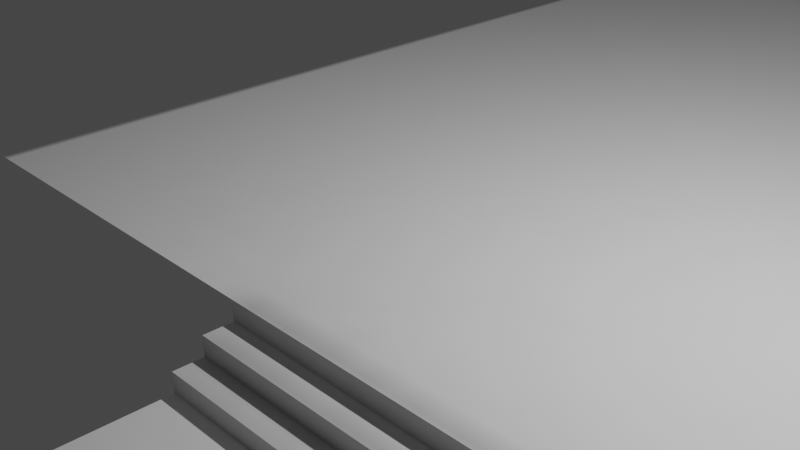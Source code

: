 # Source: road.blend  (saved by Blender 2.83.13; exported with 4.5.12 LTS)
import bpy
from mathutils import Matrix  # noqa: F401  (used for matrix-valued properties, if any)

bpy.ops.wm.read_factory_settings(use_empty=True)
scene = bpy.context.scene
scene.name = 'Scene'

# ---- collections
col_collection = bpy.data.collections.new('Collection'); scene.collection.children.link(col_collection)

# ---- images (referenced by path relative to the original .blend; pixels are not part of the script)
import os
ASSET_DIR = os.environ.get("B2B_ASSET_DIR", "")  # directory of the original .blend (textures are referenced by path, not embedded)
HERE = os.path.dirname(os.path.abspath(__file__))  # packed textures are extracted next to this script under _unpacked/

def load_image(name, relpath, width, height, colorspace="sRGB"):
    """Load a texture the original file referenced (path relative to the .blend, or extracted next to this script)."""
    p = next((c for c in (os.path.join(HERE, relpath), os.path.join(ASSET_DIR, relpath)) if relpath and os.path.exists(c)), "")
    if p:
        img = bpy.data.images.load(p, check_existing=True)
        img.name = name
    else:  # same state as the original file: an image datablock whose file is absent (Cycles renders it pink)
        img = bpy.data.images.new(name, width, height)
        img.source = "FILE"
        img.filepath = "//" + (relpath or name)
    img.colorspace_settings.name = colorspace
    return img
img_untitled = load_image('Untitled', '_unpacked/Untitled.62ad6fca.png', 1024, 1024, 'sRGB')

# ---- materials (node trees are filled in below, after node groups)
mat_material_001 = bpy.data.materials.new('Material.001')

# ---- material node trees
mat_material_001.use_nodes = True; mat_material_001.node_tree.nodes.clear()
_N = mat_material_001.node_tree.nodes; _L = mat_material_001.node_tree.links
n0 = _N.new('ShaderNodeBsdfPrincipled'); n0.name = 'Principled BSDF'; n0.location = (10, 300)
n0.distribution = 'GGX'
n0.subsurface_method = 'BURLEY'
n0.inputs[3].default_value = 1.45
n0.inputs[27].default_value = (0.0, 0.0, 0.0, 1.0)
n0.inputs[28].default_value = 1.0
n1 = _N.new('ShaderNodeOutputMaterial'); n1.name = 'Material Output'; n1.location = (300, 300)
n2 = _N.new('ShaderNodeTexImage'); n2.name = 'Image Texture'; n2.location = (-280, 260)
n2.image = img_untitled
_L.new(n0.outputs[0], n1.inputs[0])
_L.new(n2.outputs[0], n0.inputs[0])
n1.is_active_output = True

# ---- world
world_world = bpy.data.worlds.new('World'); scene.world = world_world
world_world.use_nodes = True; world_world.node_tree.nodes.clear()
_N = world_world.node_tree.nodes; _L = world_world.node_tree.links
n0 = _N.new('ShaderNodeOutputWorld'); n0.name = 'World Output'; n0.location = (300, 300)
n1 = _N.new('ShaderNodeBackground'); n1.name = 'Background'; n1.location = (10, 300)
n1.inputs[0].default_value = (0.05088, 0.05088, 0.05088, 1.0)
_L.new(n1.outputs[0], n0.inputs[0])
n0.is_active_output = True
world_world.color = (0.05088, 0.05088, 0.05088)
world_world.use_sun_shadow = False
world_world.sun_shadow_jitter_overblur = 0.0

# ---- cameras
cam_camera = bpy.data.cameras.new('Camera')
cam_camera.clip_end = 100.0
cam_camera.ortho_scale = 7.314

# ---- lights
light_light = bpy.data.lights.new('Light', 'POINT')
light_light.transmission_factor = 0.0
light_light.energy = 1000.0
light_light.shadow_soft_size = 0.1
light_light.shadow_maximum_resolution = 0.006
light_light.use_absolute_resolution = True

# ---- meshes
me_plane_002 = bpy.data.meshes.new('Plane.002')
me_plane_002.from_pydata([(9.648, -2.184, -1.94e-06), (-4.282, 257.8, -1.94e-06), (9.649, 257.8, -1.94e-06), (-4.287, -2.184, -1.94e-06), (0.1526, -2.184, -1.94e-06), (0.1526, -2.184, -1.94e-06), (9.648, -2.184, -0.225), (0.1696, -2.184, -0.225), (9.648, -2.184, -1.94e-06), (9.648, -2.519, -0.225), (0.1696, -2.184, -0.225), (9.648, -2.184, -0.225), (0.1696, -2.519, -0.225), (9.648, -2.854, -0.45), (0.1696, -2.519, -0.45), (9.648, -2.519, -0.45), (0.1696, -2.854, -0.45), (9.648, -8.675, -0.675), (0.1696, -2.854, -0.675), (9.648, -2.854, -0.675), (0.1696, -8.675, -0.675), (0.1696, -8.675, -0.675), (9.648, -8.675, -0.9), (0.1696, -8.675, -0.9), (9.648, -8.675, -0.675), (9.648, -9.01, -0.9), (0.1696, -8.675, -0.9), (9.648, -8.675, -0.9), (0.1696, -9.01, -0.9), (0.1696, -9.01, -0.9), (9.648, -9.01, -1.125), (0.1696, -9.01, -1.125), (9.648, -9.01, -0.9), (9.648, -9.345, -1.125), (0.1696, -9.01, -1.125), (9.648, -9.01, -1.125), (0.1696, -9.345, -1.125), (0.1696, -9.345, -1.125), (9.648, -9.345, -1.35), (0.1696, -9.345, -1.35), (9.648, -9.345, -1.125), (9.648, -11.56, -1.35), (0.1696, -9.345, -1.35), (9.648, -9.345, -1.35), (0.1696, -11.56, -1.35), (0.1696, -11.56, -1.35), (9.648, -11.56, -1.575), (0.1696, -11.56, -1.575), (9.648, -11.56, -1.35), (9.648, -11.89, -1.575), (0.1696, -11.56, -1.575), (9.648, -11.56, -1.575), (0.1696, -11.89, -1.575), (0.1696, -12.23, -1.8), (9.648, -12.23, -2.025), (0.1696, -12.23, -2.025), (9.648, -12.23, -1.8), (0.1696, -12.56, -2.025), (9.648, -12.56, -2.25), (0.1696, -12.56, -2.25), (9.648, -12.56, -2.025), (0.1696, -2.854, -0.45), (9.648, -2.854, -0.675), (0.1696, -2.854, -0.675), (9.648, -2.854, -0.45), (0.1696, -2.519, -0.225), (9.648, -2.519, -0.45), (0.1696, -2.519, -0.45), (9.648, -2.519, -0.225), (0.1696, -11.89, -1.575), (9.648, -11.89, -1.8), (0.1696, -11.89, -1.8), (9.648, -11.89, -1.575), (9.648, -12.56, -2.025), (0.1696, -12.23, -2.025), (9.648, -12.23, -2.025), (0.1696, -12.56, -2.025), (9.648, -12.23, -1.8), (0.1696, -11.89, -1.8), (9.648, -11.89, -1.8), (0.1696, -12.23, -1.8), (9.648, -21.79, -2.025), (0.1696, -13.14, -2.25), (9.648, -21.79, -2.25), (0.1696, -13.14, -2.025), (9.648, -21.79, -2.025), (-0.287, -13.63, -2.025), (0.1696, -13.14, -2.025), (9.191, -22.27, -2.025), (-0.287, -13.63, -2.025), (9.191, -22.27, -2.25), (-0.287, -13.63, -2.25), (9.191, -22.27, -2.025), (9.648, -21.79, -2.25), (0.1696, -12.56, -2.25), (9.648, -12.56, -2.25), (0.1696, -13.14, -2.25), (14.11, -16.94, -8.4e-07), (9.551, -16.6, -8.4e-07), (14.11, -16.6, -8.4e-07), (9.551, -16.94, -8.4e-07), (14.11, -17.27, -0.225), (9.551, -16.94, -0.225), (14.11, -16.94, -0.225), (9.551, -17.27, -0.225), (14.11, -17.61, -0.45), (9.551, -17.27, -0.45), (14.11, -17.27, -0.45), (9.551, -17.61, -0.45), (9.551, -17.61, -0.45), (14.11, -17.61, -0.675), (9.551, -17.61, -0.675), (14.11, -17.61, -0.45), (14.11, -17.95, -0.675), (9.551, -17.61, -0.675), (14.11, -17.61, -0.675), (9.551, -17.95, -0.675), (9.551, -17.95, -0.675), (14.11, -17.95, -0.9), (9.551, -17.95, -0.9), (14.11, -17.95, -0.675), (14.11, -18.28, -0.9), (9.551, -17.95, -0.9), (14.11, -17.95, -0.9), (9.551, -18.28, -0.9), (9.551, -18.28, -0.9), (14.11, -18.28, -1.125), (9.551, -18.28, -1.125), (14.11, -18.28, -0.9), (14.11, -18.62, -1.125), (9.551, -18.28, -1.125), (14.11, -18.28, -1.125), (9.551, -18.62, -1.125), (9.551, -18.62, -1.125), (14.11, -18.62, -1.35), (9.551, -18.62, -1.35), (14.11, -18.62, -1.125), (14.11, -20.83, -1.35), (9.551, -18.62, -1.35), (14.11, -18.62, -1.35), (9.551, -20.83, -1.35), (9.551, -21.16, -1.575), (14.11, -21.16, -1.8), (9.551, -21.16, -1.8), (14.11, -21.16, -1.575), (9.551, -21.5, -1.8), (14.11, -21.5, -2.025), (9.551, -21.5, -2.025), (14.11, -21.5, -1.8), (9.551, -17.27, -0.225), (14.11, -17.27, -0.45), (9.551, -17.27, -0.45), (14.11, -17.27, -0.225), (9.551, -16.94, -8.4e-07), (14.11, -16.94, -0.225), (9.551, -16.94, -0.225), (14.11, -16.94, -8.4e-07), (9.551, -20.83, -1.35), (14.11, -20.83, -1.575), (9.551, -20.83, -1.575), (14.11, -20.83, -1.35), (14.11, -21.5, -1.8), (9.551, -21.16, -1.8), (14.11, -21.16, -1.8), (9.551, -21.5, -1.8), (14.11, -21.16, -1.575), (9.551, -20.83, -1.575), (14.11, -20.83, -1.575), (9.551, -21.16, -1.575), (9.551, -21.75, -2.025), (14.11, -25.9, -2.025), (9.094, -22.23, -2.025), (9.551, -21.75, -2.025), (13.65, -26.39, -2.025), (9.094, -22.23, -2.025), (13.65, -26.39, -2.25), (9.094, -22.23, -2.25), (13.65, -26.39, -2.025), (14.11, -25.9, -2.025), (9.551, -21.5, -2.025), (14.11, -21.5, -2.025), (9.551, -21.75, -2.025)], [], [(170, 172, 171, 173), (4, 0, 3), (13, 15, 14, 16), (17, 19, 18, 20), (21, 23, 22, 24), (25, 27, 26, 28), (29, 31, 30, 32), (33, 35, 34, 36), (37, 39, 38, 40), (41, 43, 42, 44), (45, 47, 46, 48), (49, 51, 50, 52), (53, 55, 54, 56), (57, 59, 58, 60), (61, 63, 62, 64), (65, 67, 66, 68), (69, 71, 70, 72), (73, 75, 74, 76), (77, 79, 78, 80), (161, 163, 162, 164), (165, 167, 166, 168), (5, 7, 6, 8), (97, 99, 98, 100), (93, 95, 94), (93, 94, 96), (101, 103, 102, 104), (105, 107, 106, 108), (109, 111, 110, 112), (113, 115, 114, 116), (117, 119, 118, 120), (121, 123, 122, 124), (125, 127, 126, 128), (129, 131, 130, 132), (133, 135, 134, 136), (137, 139, 138, 140), (141, 143, 142, 144), (145, 147, 146, 148), (149, 151, 150, 152), (153, 155, 154, 156), (174, 176, 175, 177), (89, 91, 90, 92), (157, 159, 158, 160), (9, 11, 10, 12), (85, 87, 86, 88), (0, 2, 1, 3), (178, 180, 179), (178, 179, 181), (81, 83, 82, 84)])
me_plane_002.polygons.foreach_set('use_smooth', [0, 1, 0, 0, 0, 0, 0, 0, 0, 0, 0, 0, 0, 0, 0, 0, 0, 0, 0, 0, 0, 0, 0, 0, 0, 0, 0, 0, 0, 0, 0, 0, 0, 0, 0, 0, 0, 0, 0, 0, 0, 0, 0, 0, 0, 0, 0, 0])
_uv = me_plane_002.uv_layers.new(name='UVMap')
_uv.uv.foreach_set('vector', [0.08742, 0.06036, 0.08742, 0.03665, 0.08486, 0.03661, 0.08486, 0.06032, 0.02685, 0.9999, 0.05363, 0.9997, 5.569e-05, 0.9997, 0.09072, 0.08597, 0.09201, 0.08597, 0.09201, 0.04953, 0.09072, 0.04953, 0.07613, 0.03661, 0.05375, 0.03661, 0.05375, 0.07306, 0.07613, 0.07306, 0.09859, 5.569e-05, 0.09772, 5.569e-05, 0.09772, 0.0365, 0.09859, 0.0365, 0.09061, 0.04953, 0.08932, 0.04953, 0.08932, 0.08597, 0.09061, 0.08597, 0.09969, 0.04953, 0.09882, 0.04953, 0.09882, 0.08597, 0.09969, 0.08597, 0.09352, 0.08597, 0.09481, 0.08597, 0.09481, 0.04953, 0.09352, 0.04953, 0.09663, 5.569e-05, 0.09577, 5.569e-05, 0.09577, 0.0365, 0.09663, 0.0365, 0.08475, 0.03661, 0.07624, 0.03661, 0.07624, 0.07306, 0.08475, 0.07306, 0.09774, 0.04953, 0.09687, 0.04953, 0.09687, 0.08597, 0.09774, 0.08597, 0.09339, 0.0365, 0.09468, 0.0365, 0.09468, 5.569e-05, 0.09339, 5.569e-05, 0.09761, 5.569e-05, 0.09675, 5.569e-05, 0.09675, 0.0365, 0.09761, 0.0365, 0.09019, 0.09404, 0.09019, 0.09318, 0.05375, 0.09318, 0.05375, 0.09404, 0.09785, 0.08597, 0.09871, 0.08597, 0.09871, 0.04953, 0.09785, 0.04953, 0.09676, 0.04953, 0.09589, 0.04953, 0.09589, 0.08597, 0.09676, 0.08597, 0.09956, 5.569e-05, 0.0987, 5.569e-05, 0.0987, 0.0365, 0.09956, 0.0365, 0.09019, 0.09209, 0.09019, 0.0908, 0.05375, 0.0908, 0.05375, 0.09209, 0.09199, 0.0365, 0.09328, 0.0365, 0.09328, 5.569e-05, 0.09199, 5.569e-05, 0.07078, 0.08319, 0.07078, 0.08448, 0.08831, 0.08448, 0.08831, 0.08319, 0.07078, 0.08739, 0.07078, 0.08868, 0.08831, 0.08868, 0.08831, 0.08739, 0.09578, 0.04953, 0.09492, 0.04959, 0.09492, 0.08604, 0.09578, 0.08604, 0.08831, 0.08728, 0.08831, 0.08599, 0.07078, 0.08599, 0.07078, 0.08728, 0.05375, 0.0365, 0.08921, 0.0365, 0.08921, 5.569e-05, 0.05375, 0.0365, 0.08921, 5.569e-05, 0.08697, 5.569e-05, 0.07078, 0.08179, 0.07078, 0.08308, 0.08831, 0.08308, 0.08831, 0.08179, 0.08884, 0.03661, 0.08754, 0.03661, 0.08754, 0.05413, 0.08884, 0.05413, 0.08831, 0.09063, 0.08831, 0.08976, 0.07078, 0.08976, 0.07078, 0.09063, 0.08882, 0.05425, 0.08754, 0.05425, 0.08754, 0.07177, 0.08882, 0.07177, 0.07127, 0.096, 0.07127, 0.09513, 0.05375, 0.09513, 0.05375, 0.096, 0.07078, 0.08459, 0.07078, 0.08588, 0.08831, 0.08588, 0.08831, 0.08459, 0.07127, 0.09502, 0.07127, 0.09416, 0.05375, 0.09416, 0.05375, 0.09502, 0.101, 5.569e-05, 0.09968, 5.569e-05, 0.09968, 0.01758, 0.101, 0.01758, 0.08831, 0.08965, 0.08831, 0.08879, 0.07078, 0.08879, 0.07078, 0.08965, 0.07078, 0.07317, 0.07078, 0.08168, 0.08831, 0.08168, 0.08831, 0.07317, 0.1007, 0.04953, 0.0998, 0.04953, 0.0998, 0.06705, 0.1007, 0.06705, 0.0889, 0.09502, 0.0889, 0.09416, 0.07138, 0.09416, 0.07138, 0.09502, 0.07127, 0.09697, 0.07127, 0.09611, 0.05375, 0.09611, 0.05375, 0.09697, 0.07127, 0.09795, 0.07127, 0.09708, 0.05375, 0.09708, 0.05375, 0.09795, 0.1005, 0.01769, 0.09968, 0.01769, 0.09968, 0.0414, 0.1005, 0.0414, 0.1031, 0.09307, 0.1031, 0.0922, 0.05375, 0.0922, 0.05375, 0.09307, 0.0889, 0.096, 0.0889, 0.09513, 0.07138, 0.09513, 0.07138, 0.096, 0.09212, 0.08597, 0.09341, 0.08597, 0.09341, 0.04953, 0.09212, 0.04953, 0.09188, 0.04942, 0.09188, 9.631e-05, 0.08932, 5.569e-05, 0.08932, 0.04938, 0.05363, 0.9997, 0.05363, 5.569e-05, 6.819e-05, 5.615e-05, 5.569e-05, 0.9997, 0.05375, 0.09069, 0.07067, 0.09069, 0.07067, 0.07317, 0.05375, 0.09069, 0.07067, 0.07317, 0.06972, 0.07317, 0.09566, 5.569e-05, 0.09479, 5.569e-05, 0.09479, 0.04938, 0.09566, 0.04938])
me_plane_002.materials.append(mat_material_001)
me_plane_002.use_remesh_fix_poles = True
me_plane_002.use_remesh_preserve_attributes = False
me_plane_002.use_mirror_vertex_groups = False
me_plane_002.update()
me_plane_002.normals_split_custom_set([tuple(v) for v in zip(*[iter([-2.321e-07, 0.0, 1.0, -2.321e-07, 0.0, 1.0, -2.321e-07, 0.0, 1.0, -2.321e-07, 0.0, 1.0, -2.291e-09, 4.777e-05, -1.0, 2.291e-09, -4.777e-05, -1.0, -2.291e-09, 4.777e-05, -1.0, 0.0, 0.0, 1.0, 0.0, 0.0, 1.0, 0.0, 0.0, 1.0, 0.0, 0.0, 1.0, 0.0, 0.0, 1.0, 0.0, 0.0, 1.0, 0.0, 0.0, 1.0, 0.0, 0.0, 1.0, 0.0, -1.0, 0.0, 0.0, -1.0, 0.0, 0.0, -1.0, 0.0, 0.0, -1.0, 0.0, 0.0, 0.0, 1.0, 0.0, 0.0, 1.0, 0.0, 0.0, 1.0, 0.0, 0.0, 1.0, 0.0, -1.0, 0.0, 0.0, -1.0, 0.0, 0.0, -1.0, 0.0, 0.0, -1.0, 0.0, 0.0, 0.0, 1.0, 0.0, 0.0, 1.0, 0.0, 0.0, 1.0, 0.0, 0.0, 1.0, 0.0, -1.0, 0.0, 0.0, -1.0, 0.0, 0.0, -1.0, 0.0, 0.0, -1.0, 0.0, 0.0, 0.0, 1.0, 0.0, 0.0, 1.0, 0.0, 0.0, 1.0, 0.0, 0.0, 1.0, 0.0, -1.0, 0.0, 0.0, -1.0, 0.0, 0.0, -1.0, 0.0, 0.0, -1.0, 0.0, 0.0, 0.0, 1.0, 0.0, 0.0, 1.0, 0.0, 0.0, 1.0, 0.0, 0.0, 1.0, 0.0, -1.0, 0.0, 0.0, -1.0, 0.0, 0.0, -1.0, 0.0, 0.0, -1.0, 0.0, 0.0, -1.0, 0.0, 0.0, -1.0, 0.0, 0.0, -1.0, 0.0, 0.0, -1.0, 0.0, 0.0, -1.0, 0.0, 0.0, -1.0, 0.0, 0.0, -1.0, 0.0, 0.0, -1.0, 0.0, 0.0, -1.0, 0.0, 0.0, -1.0, 0.0, 0.0, -1.0, 0.0, 0.0, -1.0, 0.0, 0.0, -1.0, 0.0, 0.0, -1.0, 0.0, 0.0, -1.0, 0.0, 0.0, -1.0, 0.0, 0.0, 0.0, 1.0, 0.0, 0.0, 1.0, 0.0, 0.0, 1.0, 0.0, 0.0, 1.0, 0.0, 0.0, 1.0, 0.0, 0.0, 1.0, 0.0, 0.0, 1.0, 0.0, 0.0, 1.0, 0.0, 0.0, 1.0, 0.0, 0.0, 1.0, 0.0, 0.0, 1.0, 0.0, 0.0, 1.0, 0.0, 0.0, 1.0, 0.0, 0.0, 1.0, 0.0, 0.0, 1.0, 0.0, 0.0, 1.0, 0.0, -1.0, 0.0, 0.0, -1.0, 0.0, 0.0, -1.0, 0.0, 0.0, -1.0, 0.0, 0.0, 0.0, 1.0, 0.0, 0.0, 1.0, 0.0, 0.0, 1.0, 0.0, 0.0, 1.0, 0.0, 0.0, 1.0, 0.0, 0.0, 1.0, 0.0, 0.0, 1.0, -1.299e-07, 0.0, 1.0, -1.299e-07, 0.0, 1.0, -1.299e-07, 0.0, 1.0, 0.0, 0.0, 1.0, 0.0, 0.0, 1.0, 0.0, 0.0, 1.0, 0.0, 0.0, 1.0, 0.0, 0.0, 1.0, 0.0, 0.0, 1.0, 0.0, 0.0, 1.0, 0.0, 0.0, 1.0, 0.0, -1.0, 0.0, 0.0, -1.0, 0.0, 0.0, -1.0, 0.0, 0.0, -1.0, 0.0, 0.0, 0.0, 1.0, 0.0, 0.0, 1.0, 0.0, 0.0, 1.0, 0.0, 0.0, 1.0, 0.0, -1.0, 0.0, 0.0, -1.0, 0.0, 0.0, -1.0, 0.0, 0.0, -1.0, 0.0, 0.0, 0.0, 1.0, 0.0, 0.0, 1.0, 0.0, 0.0, 1.0, 0.0, 0.0, 1.0, 0.0, -1.0, 0.0, 0.0, -1.0, 0.0, 0.0, -1.0, 0.0, 0.0, -1.0, 0.0, 0.0, 0.0, 1.0, 0.0, 0.0, 1.0, 0.0, 0.0, 1.0, 0.0, 0.0, 1.0, 0.0, -1.0, 0.0, 0.0, -1.0, 0.0, 0.0, -1.0, 0.0, 0.0, -1.0, 0.0, 0.0, 0.0, 1.0, 0.0, 0.0, 1.0, 0.0, 0.0, 1.0, 0.0, 0.0, 1.0, 0.0, -1.0, 0.0, 0.0, -1.0, 0.0, 0.0, -1.0, 0.0, 0.0, -1.0, 0.0, 0.0, -1.0, 0.0, 0.0, -1.0, 0.0, 0.0, -1.0, 0.0, 0.0, -1.0, 0.0, 0.0, -1.0, 0.0, 0.0, -1.0, 0.0, 0.0, -1.0, 0.0, 0.0, -1.0, 0.0, 0.0, -1.0, 0.0, 0.0, -1.0, 0.0, 0.0, -1.0, 0.0, 0.0, -1.0, 0.0, -0.6737, -0.739, 0.0, -0.6737, -0.739, 0.0, -0.6737, -0.739, 0.0, -0.6737, -0.739, 0.0, -0.6737, -0.739, 0.0, -0.6737, -0.739, 0.0, -0.6737, -0.739, 0.0, -0.6737, -0.739, 0.0, 0.0, -1.0, 0.0, 0.0, -1.0, 0.0, 0.0, -1.0, 0.0, 0.0, -1.0, 0.0, 0.0, 0.0, 1.0, 0.0, 0.0, 1.0, 0.0, 0.0, 1.0, 0.0, 0.0, 1.0, 0.0, 0.0, 1.0, 0.0, 0.0, 1.0, 0.0, 0.0, 1.0, 0.0, 0.0, 1.0, 0.0, 0.0, 1.0, 0.0, 0.0, 1.0, 0.0, 0.0, 1.0, 0.0, 0.0, 1.0, 0.0, 0.0, 1.0, 0.0, 0.0, 1.0, 0.0, 0.0, 1.0, -5.29e-07, 0.0, 1.0, -5.29e-07, 0.0, 1.0, -5.29e-07, 0.0, 1.0, 0.6737, 0.739, 0.0, 0.6737, 0.739, 0.0, 0.6737, 0.739, 0.0, 0.6737, 0.739, 0.0])] * 3)])

# ---- objects
ob_road = bpy.data.objects.new('road', me_plane_002)
ob_light = bpy.data.objects.new('Light', light_light)
ob_camera = bpy.data.objects.new('Camera', cam_camera)

# ---- transforms, parenting, visibility, modifiers, constraints
ob_road.location = (0.0, 0.0, 0.0)
ob_road.rotation_mode = 'QUATERNION'
ob_road.rotation_quaternion = (1.0, 0.0, 0.0, 0.0)
ob_road.lineart.crease_threshold = 0.0
ob_light.location = (4.076, 1.005, 5.904)
ob_light.rotation_euler = (0.6503, 0.05522, 1.866)
ob_light.lock_rotations_4d = False
ob_light.empty_display_type = 'ARROWS'
ob_light.color = (0.0, 0.0, 0.0, 0.0)
ob_light.lineart.crease_threshold = 0.0
ob_camera.location = (7.359, -6.926, 4.958)
ob_camera.rotation_euler = (1.109, 0.0, 0.8149)
ob_camera.lock_rotations_4d = False
ob_camera.empty_display_type = 'ARROWS'
ob_camera.color = (0.0, 0.0, 0.0, 0.0)
ob_camera.display_type = 'WIRE'
ob_camera.lineart.crease_threshold = 0.0

# ---- collection membership
scene.collection.objects.link(ob_road)
col_collection.objects.link(ob_light)
col_collection.objects.link(ob_camera)

# ---- scene / render settings (as saved in the file)
scene.camera = ob_camera
scene.frame_start = 1; scene.frame_end = 250; scene.frame_set(1)
scene.render.engine = 'CYCLES'
scene.cycles.use_denoising = False
scene.cycles.samples = 128
scene.cycles.sampling_pattern = 'TABULATED_SOBOL'
scene.cycles.use_adaptive_sampling = False
scene.cycles.use_light_tree = False
scene.cycles.bake_type = 'AO'
scene.view_settings.view_transform = 'Filmic'
bpy.context.view_layer.update()
